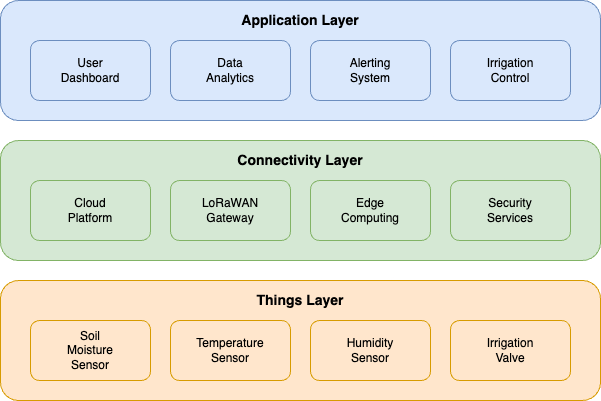

The diagram above was exported from draw.io. Its source (the exported page's mxGraphModel, read from the mxfile embedded in the PNG):
<mxGraphModel dx="880" dy="598" grid="1" gridSize="10" guides="1" tooltips="1" connect="1" arrows="1" fold="1" page="1" pageScale="1" pageWidth="850" pageHeight="1100" math="0" shadow="0">
  <root>
    <mxCell id="0" />
    <mxCell id="1" parent="0" />
    <mxCell id="2" value="Application Layer" style="rounded=1;whiteSpace=wrap;html=1;fillColor=#dae8fc;strokeColor=#6c8ebf;fontSize=14;fontStyle=1;verticalAlign=top;align=center;spacingTop=5;" parent="1" vertex="1">
      <mxGeometry x="120" y="120" width="600" height="120" as="geometry" />
    </mxCell>
    <mxCell id="3" value="Connectivity Layer" style="rounded=1;whiteSpace=wrap;html=1;fillColor=#d5e8d4;strokeColor=#82b366;fontSize=14;fontStyle=1;verticalAlign=top;align=center;spacingTop=5;" parent="1" vertex="1">
      <mxGeometry x="120" y="260" width="600" height="120" as="geometry" />
    </mxCell>
    <mxCell id="4" value="Things Layer" style="rounded=1;whiteSpace=wrap;html=1;fillColor=#ffe6cc;strokeColor=#d79b00;fontSize=14;fontStyle=1;verticalAlign=top;align=center;spacingTop=5;" parent="1" vertex="1">
      <mxGeometry x="120" y="400" width="600" height="120" as="geometry" />
    </mxCell>
    <mxCell id="5" value="User&lt;br&gt;Dashboard" style="rounded=1;whiteSpace=wrap;html=1;fillColor=#dae8fc;strokeColor=#6c8ebf;" parent="1" vertex="1">
      <mxGeometry x="150" y="160" width="120" height="60" as="geometry" />
    </mxCell>
    <mxCell id="6" value="Data&lt;br&gt;Analytics" style="rounded=1;whiteSpace=wrap;html=1;fillColor=#dae8fc;strokeColor=#6c8ebf;" parent="1" vertex="1">
      <mxGeometry x="290" y="160" width="120" height="60" as="geometry" />
    </mxCell>
    <mxCell id="7" value="Alerting&lt;br&gt;System" style="rounded=1;whiteSpace=wrap;html=1;fillColor=#dae8fc;strokeColor=#6c8ebf;" parent="1" vertex="1">
      <mxGeometry x="430" y="160" width="120" height="60" as="geometry" />
    </mxCell>
    <mxCell id="8" value="Irrigation&lt;br&gt;Control" style="rounded=1;whiteSpace=wrap;html=1;fillColor=#dae8fc;strokeColor=#6c8ebf;" parent="1" vertex="1">
      <mxGeometry x="570" y="160" width="120" height="60" as="geometry" />
    </mxCell>
    <mxCell id="9" value="Cloud&lt;br&gt;Platform" style="rounded=1;whiteSpace=wrap;html=1;fillColor=#d5e8d4;strokeColor=#82b366;" parent="1" vertex="1">
      <mxGeometry x="150" y="300" width="120" height="60" as="geometry" />
    </mxCell>
    <mxCell id="10" value="LoRaWAN&lt;br&gt;Gateway" style="rounded=1;whiteSpace=wrap;html=1;fillColor=#d5e8d4;strokeColor=#82b366;" parent="1" vertex="1">
      <mxGeometry x="290" y="300" width="120" height="60" as="geometry" />
    </mxCell>
    <mxCell id="11" value="Edge&lt;br&gt;Computing" style="rounded=1;whiteSpace=wrap;html=1;fillColor=#d5e8d4;strokeColor=#82b366;" parent="1" vertex="1">
      <mxGeometry x="430" y="300" width="120" height="60" as="geometry" />
    </mxCell>
    <mxCell id="12" value="Security&lt;br&gt;Services" style="rounded=1;whiteSpace=wrap;html=1;fillColor=#d5e8d4;strokeColor=#82b366;" parent="1" vertex="1">
      <mxGeometry x="570" y="300" width="120" height="60" as="geometry" />
    </mxCell>
    <mxCell id="13" value="Soil&lt;br&gt;Moisture&lt;br&gt;Sensor" style="rounded=1;whiteSpace=wrap;html=1;fillColor=#ffe6cc;strokeColor=#d79b00;" parent="1" vertex="1">
      <mxGeometry x="150" y="440" width="120" height="60" as="geometry" />
    </mxCell>
    <mxCell id="14" value="Temperature&lt;br&gt;Sensor" style="rounded=1;whiteSpace=wrap;html=1;fillColor=#ffe6cc;strokeColor=#d79b00;" parent="1" vertex="1">
      <mxGeometry x="290" y="440" width="120" height="60" as="geometry" />
    </mxCell>
    <mxCell id="15" value="Humidity&lt;br&gt;Sensor" style="rounded=1;whiteSpace=wrap;html=1;fillColor=#ffe6cc;strokeColor=#d79b00;" parent="1" vertex="1">
      <mxGeometry x="430" y="440" width="120" height="60" as="geometry" />
    </mxCell>
    <mxCell id="16" value="Irrigation&lt;br&gt;Valve" style="rounded=1;whiteSpace=wrap;html=1;fillColor=#ffe6cc;strokeColor=#d79b00;" parent="1" vertex="1">
      <mxGeometry x="570" y="440" width="120" height="60" as="geometry" />
    </mxCell>
  </root>
</mxGraphModel>